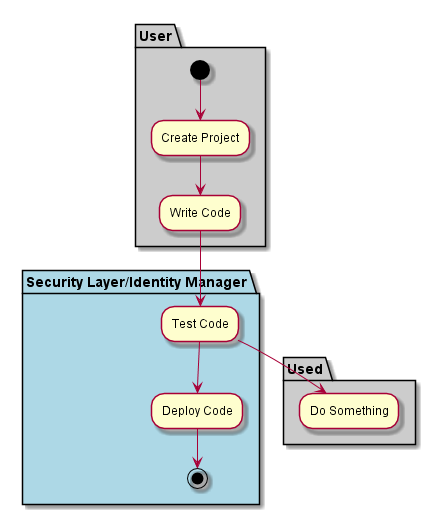

The diagram above was rendered by PlantUML. Its source (embedded in the PNG):
@startuml

partition "Security Layer/Identity Manager" {

}

partition User  #cccccc {
  (*) --> "Create Project"
  --> "Write Code"
}

partition "Security Layer/Identity Manager" #lightblue {
  "Write Code" --> "Test Code"
  "Test Code" --> "Deploy Code"
  "Deploy Code" --> (*)
}

partition Used #cccccc {
  "Test Code" --> "Do Something"
}

@enduml